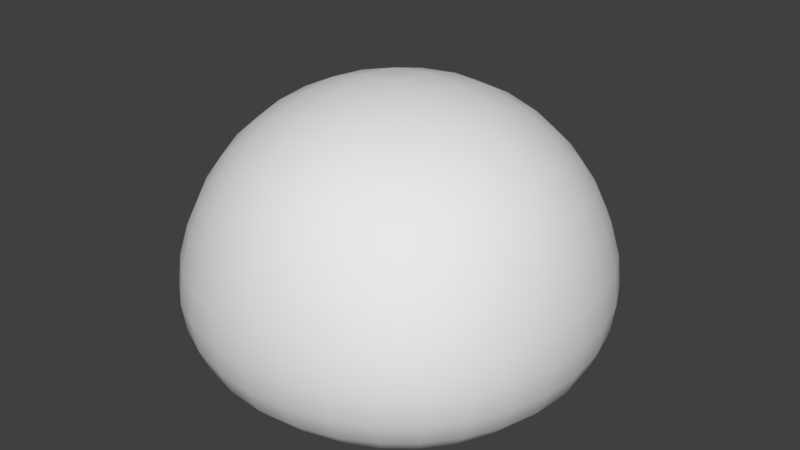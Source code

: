 # Source: Slime.blend  (saved by Blender 2.79.0; exported with 4.5.12 LTS)
import bpy
from mathutils import Matrix  # noqa: F401  (used for matrix-valued properties, if any)

bpy.ops.wm.read_factory_settings(use_empty=True)
scene = bpy.context.scene
scene.name = 'Scene'

# ---- collections
col_collection_1 = bpy.data.collections.new('Collection 1'); scene.collection.children.link(col_collection_1)

# ---- world
world_world = bpy.data.worlds.new('World'); scene.world = world_world
world_world.color = (0.05088, 0.05088, 0.05088)
world_world.use_sun_shadow = False
world_world.sun_shadow_jitter_overblur = 0.0
world_world.cycles.sampling_method = 'MANUAL'

# ---- meshes
me_cube_001 = bpy.data.meshes.new('Cube.001')
me_cube_001.from_pydata([(-0.8492, -6.794e-09, -0.07169), (-0.8346, -0.1723, -0.07237), (-0.7912, -0.3375, -0.07411), (-0.7189, -0.4884, -0.07605), (-0.8346, -6.794e-09, 0.0707), (-0.7912, -7.726e-09, 0.2234), (-0.7189, -6.794e-09, 0.3736), (-0.8346, 0.1723, -0.07237), (-0.7912, 0.3375, -0.07411), (-0.7189, 0.4884, -0.07605), (-0.8346, -6.794e-09, -0.197), (-0.7912, -5.863e-09, -0.3008), (-0.7189, -6.794e-09, -0.3796), (-0.8203, -0.1693, -0.1958), (-0.7775, -0.3315, -0.1937), (-0.7064, -0.4798, -0.192), (-0.7775, -0.1632, -0.2978), (-0.7374, -0.319, -0.2924), (-0.6717, -0.4598, -0.2864), (-0.7064, -0.1571, -0.3754), (-0.6717, -0.3049, -0.3671), (-0.6178, -0.4342, -0.356), (-0.8203, -0.1693, 0.06775), (-0.7775, -0.1632, 0.2176), (-0.7064, -0.1571, 0.3651), (-0.7775, -0.3315, 0.06163), (-0.7374, -0.319, 0.2053), (-0.6717, -0.3049, 0.3451), (-0.7064, -0.4798, 0.05538), (-0.6717, -0.4598, 0.1916), (-0.6178, -0.4342, 0.3194), (-0.8203, 0.1693, 0.06775), (-0.7775, 0.3315, 0.06163), (-0.7064, 0.4798, 0.05538), (-0.7775, 0.1632, 0.2176), (-0.7374, 0.319, 0.2053), (-0.6717, 0.4598, 0.1916), (-0.7064, 0.1571, 0.3651), (-0.6717, 0.3049, 0.3451), (-0.6178, 0.4342, 0.3194), (-0.8203, 0.1693, -0.1958), (-0.7775, 0.1632, -0.2978), (-0.7064, 0.1571, -0.3754), (-0.7775, 0.3315, -0.1937), (-0.7374, 0.319, -0.2924), (-0.6717, 0.3049, -0.3671), (-0.7064, 0.4798, -0.192), (-0.6717, 0.4598, -0.2864), (-0.6178, 0.4342, -0.356), (6.794e-09, 0.8492, -0.07169), (-0.1723, 0.8346, -0.07237), (-0.3375, 0.7912, -0.07411), (-0.4884, 0.7189, -0.07605), (6.794e-09, 0.8346, 0.0707), (5.863e-09, 0.7912, 0.2234), (6.794e-09, 0.7189, 0.3736), (0.1723, 0.8346, -0.07237), (0.3375, 0.7912, -0.07411), (0.4884, 0.7189, -0.07605), (6.794e-09, 0.8346, -0.197), (7.726e-09, 0.7912, -0.3008), (6.794e-09, 0.7189, -0.3796), (-0.1693, 0.8203, -0.1958), (-0.3315, 0.7775, -0.1937), (-0.4798, 0.7064, -0.192), (-0.1632, 0.7775, -0.2978), (-0.319, 0.7374, -0.2924), (-0.4598, 0.6717, -0.2864), (-0.1571, 0.7064, -0.3754), (-0.3049, 0.6717, -0.3671), (-0.4342, 0.6178, -0.356), (-0.1693, 0.8203, 0.06775), (-0.1632, 0.7775, 0.2176), (-0.1571, 0.7064, 0.3651), (-0.3315, 0.7775, 0.06163), (-0.319, 0.7374, 0.2053), (-0.3049, 0.6717, 0.3451), (-0.4798, 0.7064, 0.05538), (-0.4598, 0.6717, 0.1916), (-0.4342, 0.6178, 0.3194), (0.1693, 0.8203, 0.06775), (0.3315, 0.7775, 0.06163), (0.4798, 0.7064, 0.05538), (0.1632, 0.7775, 0.2176), (0.319, 0.7374, 0.2053), (0.4598, 0.6717, 0.1916), (0.1571, 0.7064, 0.3651), (0.3049, 0.6717, 0.3451), (0.4342, 0.6178, 0.3194), (0.1693, 0.8203, -0.1958), (0.1632, 0.7775, -0.2978), (0.1571, 0.7064, -0.3754), (0.3315, 0.7775, -0.1937), (0.319, 0.7374, -0.2924), (0.3049, 0.6717, -0.3671), (0.4798, 0.7064, -0.192), (0.4598, 0.6717, -0.2864), (0.4342, 0.6178, -0.356), (0.8492, -6.794e-09, -0.07169), (0.8346, 0.1723, -0.07237), (0.7912, 0.3375, -0.07411), (0.7189, 0.4884, -0.07605), (0.8346, -6.794e-09, 0.0707), (0.7912, -5.863e-09, 0.2234), (0.7189, -6.794e-09, 0.3736), (0.8346, -0.1723, -0.07237), (0.7912, -0.3375, -0.07411), (0.7189, -0.4884, -0.07605), (0.8346, -6.794e-09, -0.197), (0.7912, -7.726e-09, -0.3008), (0.7189, -6.794e-09, -0.3796), (0.8203, 0.1693, -0.1958), (0.7775, 0.3315, -0.1937), (0.7064, 0.4798, -0.192), (0.7775, 0.1632, -0.2978), (0.7374, 0.319, -0.2924), (0.6717, 0.4598, -0.2864), (0.7064, 0.1571, -0.3754), (0.6717, 0.3049, -0.3671), (0.6178, 0.4342, -0.356), (0.8203, 0.1693, 0.06775), (0.7775, 0.1632, 0.2176), (0.7064, 0.1571, 0.3651), (0.7775, 0.3315, 0.06163), (0.7374, 0.319, 0.2053), (0.6717, 0.3049, 0.3451), (0.7064, 0.4798, 0.05538), (0.6717, 0.4598, 0.1916), (0.6178, 0.4342, 0.3194), (0.8203, -0.1693, 0.06775), (0.7775, -0.3315, 0.06163), (0.7064, -0.4798, 0.05538), (0.7775, -0.1632, 0.2176), (0.7374, -0.319, 0.2053), (0.6717, -0.4598, 0.1916), (0.7064, -0.1571, 0.3651), (0.6717, -0.3049, 0.3451), (0.6178, -0.4342, 0.3194), (0.8203, -0.1693, -0.1958), (0.7775, -0.1632, -0.2978), (0.7064, -0.1571, -0.3754), (0.7775, -0.3315, -0.1937), (0.7374, -0.319, -0.2924), (0.6717, -0.3049, -0.3671), (0.7064, -0.4798, -0.192), (0.6717, -0.4598, -0.2864), (0.6178, -0.4342, -0.356), (6.794e-09, -0.8492, -0.07169), (0.1723, -0.8346, -0.07237), (0.3375, -0.7912, -0.07411), (0.4884, -0.7189, -0.07605), (6.794e-09, -0.8346, 0.0707), (7.726e-09, -0.7912, 0.2234), (6.794e-09, -0.7189, 0.3736), (-0.1723, -0.8346, -0.07237), (-0.3375, -0.7912, -0.07411), (-0.4884, -0.7189, -0.07605), (6.794e-09, -0.8346, -0.197), (5.863e-09, -0.7912, -0.3008), (6.794e-09, -0.7189, -0.3796), (0.1693, -0.8203, -0.1958), (0.3315, -0.7775, -0.1937), (0.4798, -0.7064, -0.192), (0.1632, -0.7775, -0.2978), (0.319, -0.7374, -0.2924), (0.4598, -0.6717, -0.2864), (0.1571, -0.7064, -0.3754), (0.3049, -0.6717, -0.3671), (0.4342, -0.6178, -0.356), (0.1693, -0.8203, 0.06775), (0.1632, -0.7775, 0.2176), (0.1571, -0.7064, 0.3651), (0.3315, -0.7775, 0.06163), (0.319, -0.7374, 0.2053), (0.3049, -0.6717, 0.3451), (0.4798, -0.7064, 0.05538), (0.4598, -0.6717, 0.1916), (0.4342, -0.6178, 0.3194), (-0.1693, -0.8203, 0.06775), (-0.3315, -0.7775, 0.06163), (-0.4798, -0.7064, 0.05538), (-0.1632, -0.7775, 0.2176), (-0.319, -0.7374, 0.2053), (-0.4598, -0.6717, 0.1916), (-0.1571, -0.7064, 0.3651), (-0.3049, -0.6717, 0.3451), (-0.4342, -0.6178, 0.3194), (-0.1693, -0.8203, -0.1958), (-0.1632, -0.7775, -0.2978), (-0.1571, -0.7064, -0.3754), (-0.3315, -0.7775, -0.1937), (-0.319, -0.7374, -0.2924), (-0.3049, -0.6717, -0.3671), (-0.4798, -0.7064, -0.192), (-0.4598, -0.6717, -0.2864), (-0.4342, -0.6178, -0.356), (6.794e-09, -6.794e-09, -0.4335), (6.794e-09, 0.1723, -0.4396), (5.863e-09, 0.3375, -0.4497), (6.794e-09, 0.4884, -0.4506), (0.1723, -6.794e-09, -0.4396), (0.3375, -5.863e-09, -0.4497), (0.4884, -6.794e-09, -0.4506), (6.794e-09, -0.1723, -0.4396), (7.726e-09, -0.3375, -0.4497), (6.794e-09, -0.4884, -0.4506), (-0.1723, -6.794e-09, -0.4396), (-0.3375, -7.726e-09, -0.4497), (-0.4884, -6.794e-09, -0.4506), (-0.1693, 0.1693, -0.4435), (-0.1632, 0.3315, -0.4499), (-0.1571, 0.4798, -0.4478), (-0.3315, 0.1632, -0.4499), (-0.319, 0.319, -0.4494), (-0.3049, 0.4598, -0.4414), (-0.4798, 0.1571, -0.4478), (-0.4598, 0.3049, -0.4414), (-0.4342, 0.4342, -0.4283), (0.1693, 0.1693, -0.4435), (0.3315, 0.1632, -0.4499), (0.4798, 0.1571, -0.4478), (0.1632, 0.3315, -0.4499), (0.319, 0.319, -0.4494), (0.4598, 0.3049, -0.4414), (0.1571, 0.4798, -0.4478), (0.3049, 0.4598, -0.4414), (0.4342, 0.4342, -0.4283), (0.1693, -0.1693, -0.4435), (0.1632, -0.3315, -0.4499), (0.1571, -0.4798, -0.4478), (0.3315, -0.1632, -0.4499), (0.319, -0.319, -0.4494), (0.3049, -0.4598, -0.4414), (0.4798, -0.1571, -0.4478), (0.4598, -0.3049, -0.4414), (0.4342, -0.4342, -0.4283), (-0.1693, -0.1693, -0.4435), (-0.3315, -0.1632, -0.4499), (-0.4798, -0.1571, -0.4478), (-0.1632, -0.3315, -0.4499), (-0.319, -0.319, -0.4494), (-0.4598, -0.3049, -0.4414), (-0.1571, -0.4798, -0.4478), (-0.3049, -0.4598, -0.4414), (-0.4342, -0.4342, -0.4283), (6.794e-09, -6.794e-09, 0.7344), (6.794e-09, 0.1723, 0.7199), (7.726e-09, 0.3375, 0.6764), (6.794e-09, 0.4884, 0.6041), (-0.1723, -6.794e-09, 0.7199), (-0.3375, -5.863e-09, 0.6764), (-0.4884, -6.794e-09, 0.6041), (6.794e-09, -0.1723, 0.7199), (5.863e-09, -0.3375, 0.6764), (6.794e-09, -0.4884, 0.6041), (0.1723, -6.794e-09, 0.7199), (0.3375, -7.726e-09, 0.6764), (0.4884, -6.794e-09, 0.6041), (0.1693, 0.1693, 0.7056), (0.1632, 0.3315, 0.6628), (0.1571, 0.4798, 0.5916), (0.3315, 0.1632, 0.6628), (0.319, 0.319, 0.6227), (0.3049, 0.4598, 0.557), (0.4798, 0.1571, 0.5916), (0.4598, 0.3049, 0.557), (0.4342, 0.4342, 0.503), (-0.1693, 0.1693, 0.7056), (-0.3315, 0.1632, 0.6628), (-0.4798, 0.1571, 0.5916), (-0.1632, 0.3315, 0.6628), (-0.319, 0.319, 0.6227), (-0.4598, 0.3049, 0.557), (-0.1571, 0.4798, 0.5916), (-0.3049, 0.4598, 0.557), (-0.4342, 0.4342, 0.503), (-0.1693, -0.1693, 0.7056), (-0.1632, -0.3315, 0.6628), (-0.1571, -0.4798, 0.5916), (-0.3315, -0.1632, 0.6628), (-0.319, -0.319, 0.6227), (-0.3049, -0.4598, 0.557), (-0.4798, -0.1571, 0.5916), (-0.4598, -0.3049, 0.557), (-0.4342, -0.4342, 0.503), (0.1693, -0.1693, 0.7056), (0.3315, -0.1632, 0.6628), (0.4798, -0.1571, 0.5916), (0.1632, -0.3315, 0.6628), (0.319, -0.319, 0.6227), (0.4598, -0.3049, 0.557), (0.1571, -0.4798, 0.5916), (0.3049, -0.4598, 0.557), (0.4342, -0.4342, 0.503), (-0.54, 0.4199, -0.4021), (-0.5795, 0.2976, -0.4166), (-0.6071, 0.1541, -0.4259), (-0.6179, -6.794e-09, -0.4303), (-0.6071, -0.1541, -0.4259), (-0.5795, -0.2976, -0.4166), (-0.54, -0.4199, -0.4021), (-0.54, -0.54, -0.3494), (-0.5795, -0.5795, -0.2832), (-0.6071, -0.6071, -0.1912), (-0.6179, -0.6179, -0.07708), (-0.6071, -0.6071, 0.05222), (-0.5795, -0.5795, 0.1844), (-0.54, -0.54, 0.3052), (-0.54, -0.4199, 0.4253), (-0.5795, -0.2976, 0.4648), (-0.6071, -0.1541, 0.4924), (-0.6179, -6.794e-09, 0.5031), (-0.6071, 0.1541, 0.4924), (-0.5795, 0.2976, 0.4648), (-0.54, 0.4199, 0.4253), (-0.54, 0.54, 0.3052), (-0.5795, 0.5795, 0.1844), (-0.6071, 0.6071, 0.05222), (-0.6179, 0.6179, -0.07708), (-0.6071, 0.6071, -0.1912), (-0.5795, 0.5795, -0.2832), (-0.54, 0.54, -0.3494), (0.4199, 0.54, -0.4021), (0.2976, 0.5795, -0.4166), (0.1541, 0.6071, -0.4259), (6.794e-09, 0.6179, -0.4303), (-0.1541, 0.6071, -0.4259), (-0.2976, 0.5795, -0.4166), (-0.4199, 0.54, -0.4021), (-0.4199, 0.54, 0.4253), (-0.2976, 0.5795, 0.4648), (-0.1541, 0.6071, 0.4924), (6.794e-09, 0.6179, 0.5031), (0.1541, 0.6071, 0.4924), (0.2976, 0.5795, 0.4648), (0.4199, 0.54, 0.4253), (0.54, 0.54, 0.3052), (0.5795, 0.5795, 0.1844), (0.6071, 0.6071, 0.05222), (0.6179, 0.6179, -0.07708), (0.6071, 0.6071, -0.1912), (0.5795, 0.5795, -0.2832), (0.54, 0.54, -0.3494), (0.54, -0.4199, -0.4021), (0.5795, -0.2976, -0.4166), (0.6071, -0.1541, -0.4259), (0.6179, -6.794e-09, -0.4303), (0.6071, 0.1541, -0.4259), (0.5795, 0.2976, -0.4166), (0.54, 0.4199, -0.4021), (0.54, 0.4199, 0.4253), (0.5795, 0.2976, 0.4648), (0.6071, 0.1541, 0.4924), (0.6179, -6.794e-09, 0.5031), (0.6071, -0.1541, 0.4924), (0.5795, -0.2976, 0.4648), (0.54, -0.4199, 0.4253), (0.54, -0.54, 0.3052), (0.5795, -0.5795, 0.1844), (0.6071, -0.6071, 0.05222), (0.6179, -0.6179, -0.07708), (0.6071, -0.6071, -0.1912), (0.5795, -0.5795, -0.2832), (0.54, -0.54, -0.3494), (-0.4199, -0.54, -0.4021), (-0.2976, -0.5795, -0.4166), (-0.1541, -0.6071, -0.4259), (6.794e-09, -0.6179, -0.4303), (0.1541, -0.6071, -0.4259), (0.2976, -0.5795, -0.4166), (0.4199, -0.54, -0.4021), (0.4199, -0.54, 0.4253), (0.2976, -0.5795, 0.4648), (0.1541, -0.6071, 0.4924), (6.794e-09, -0.6179, 0.5031), (-0.1541, -0.6071, 0.4924), (-0.2976, -0.5795, 0.4648), (-0.4199, -0.54, 0.4253), (-0.5015, -0.5015, -0.3849), (-0.5015, -0.5015, 0.3868), (-0.5015, 0.5015, -0.3849), (-0.5015, 0.5015, 0.3868), (0.5015, -0.5015, -0.3849), (0.5015, -0.5015, 0.3868), (0.5015, 0.5015, -0.3849), (0.5015, 0.5015, 0.3868)], [], [(0, 10, 13, 1), (1, 13, 14, 2), (2, 14, 15, 3), (3, 15, 303, 304), (10, 11, 16, 13), (13, 16, 17, 14), (14, 17, 18, 15), (15, 18, 302, 303), (11, 12, 19, 16), (16, 19, 20, 17), (17, 20, 21, 18), (18, 21, 301, 302), (12, 297, 298, 19), (19, 298, 299, 20), (20, 299, 300, 21), (21, 300, 378, 301), (0, 1, 22, 4), (4, 22, 23, 5), (5, 23, 24, 6), (6, 24, 310, 311), (1, 2, 25, 22), (22, 25, 26, 23), (23, 26, 27, 24), (24, 27, 309, 310), (2, 3, 28, 25), (25, 28, 29, 26), (26, 29, 30, 27), (27, 30, 308, 309), (3, 304, 305, 28), (28, 305, 306, 29), (29, 306, 307, 30), (30, 307, 379, 308), (0, 4, 31, 7), (7, 31, 32, 8), (8, 32, 33, 9), (9, 33, 317, 318), (4, 5, 34, 31), (31, 34, 35, 32), (32, 35, 36, 33), (33, 36, 316, 317), (5, 6, 37, 34), (34, 37, 38, 35), (35, 38, 39, 36), (36, 39, 315, 316), (6, 311, 312, 37), (37, 312, 313, 38), (38, 313, 314, 39), (39, 314, 381, 315), (0, 7, 40, 10), (10, 40, 41, 11), (11, 41, 42, 12), (12, 42, 296, 297), (7, 8, 43, 40), (40, 43, 44, 41), (41, 44, 45, 42), (42, 45, 295, 296), (8, 9, 46, 43), (43, 46, 47, 44), (44, 47, 48, 45), (45, 48, 294, 295), (9, 318, 319, 46), (46, 319, 320, 47), (47, 320, 321, 48), (48, 321, 380, 294), (49, 59, 62, 50), (50, 62, 63, 51), (51, 63, 64, 52), (52, 64, 319, 318), (59, 60, 65, 62), (62, 65, 66, 63), (63, 66, 67, 64), (64, 67, 320, 319), (60, 61, 68, 65), (65, 68, 69, 66), (66, 69, 70, 67), (67, 70, 321, 320), (61, 325, 326, 68), (68, 326, 327, 69), (69, 327, 328, 70), (70, 328, 380, 321), (49, 50, 71, 53), (53, 71, 72, 54), (54, 72, 73, 55), (55, 73, 331, 332), (50, 51, 74, 71), (71, 74, 75, 72), (72, 75, 76, 73), (73, 76, 330, 331), (51, 52, 77, 74), (74, 77, 78, 75), (75, 78, 79, 76), (76, 79, 329, 330), (52, 318, 317, 77), (77, 317, 316, 78), (78, 316, 315, 79), (79, 315, 381, 329), (49, 53, 80, 56), (56, 80, 81, 57), (57, 81, 82, 58), (58, 82, 338, 339), (53, 54, 83, 80), (80, 83, 84, 81), (81, 84, 85, 82), (82, 85, 337, 338), (54, 55, 86, 83), (83, 86, 87, 84), (84, 87, 88, 85), (85, 88, 336, 337), (55, 332, 333, 86), (86, 333, 334, 87), (87, 334, 335, 88), (88, 335, 385, 336), (49, 56, 89, 59), (59, 89, 90, 60), (60, 90, 91, 61), (61, 91, 324, 325), (56, 57, 92, 89), (89, 92, 93, 90), (90, 93, 94, 91), (91, 94, 323, 324), (57, 58, 95, 92), (92, 95, 96, 93), (93, 96, 97, 94), (94, 97, 322, 323), (58, 339, 340, 95), (95, 340, 341, 96), (96, 341, 342, 97), (97, 342, 384, 322), (98, 108, 111, 99), (99, 111, 112, 100), (100, 112, 113, 101), (101, 113, 340, 339), (108, 109, 114, 111), (111, 114, 115, 112), (112, 115, 116, 113), (113, 116, 341, 340), (109, 110, 117, 114), (114, 117, 118, 115), (115, 118, 119, 116), (116, 119, 342, 341), (110, 346, 347, 117), (117, 347, 348, 118), (118, 348, 349, 119), (119, 349, 384, 342), (98, 99, 120, 102), (102, 120, 121, 103), (103, 121, 122, 104), (104, 122, 352, 353), (99, 100, 123, 120), (120, 123, 124, 121), (121, 124, 125, 122), (122, 125, 351, 352), (100, 101, 126, 123), (123, 126, 127, 124), (124, 127, 128, 125), (125, 128, 350, 351), (101, 339, 338, 126), (126, 338, 337, 127), (127, 337, 336, 128), (128, 336, 385, 350), (98, 102, 129, 105), (105, 129, 130, 106), (106, 130, 131, 107), (107, 131, 359, 360), (102, 103, 132, 129), (129, 132, 133, 130), (130, 133, 134, 131), (131, 134, 358, 359), (103, 104, 135, 132), (132, 135, 136, 133), (133, 136, 137, 134), (134, 137, 357, 358), (104, 353, 354, 135), (135, 354, 355, 136), (136, 355, 356, 137), (137, 356, 383, 357), (98, 105, 138, 108), (108, 138, 139, 109), (109, 139, 140, 110), (110, 140, 345, 346), (105, 106, 141, 138), (138, 141, 142, 139), (139, 142, 143, 140), (140, 143, 344, 345), (106, 107, 144, 141), (141, 144, 145, 142), (142, 145, 146, 143), (143, 146, 343, 344), (107, 360, 361, 144), (144, 361, 362, 145), (145, 362, 363, 146), (146, 363, 382, 343), (147, 157, 160, 148), (148, 160, 161, 149), (149, 161, 162, 150), (150, 162, 361, 360), (157, 158, 163, 160), (160, 163, 164, 161), (161, 164, 165, 162), (162, 165, 362, 361), (158, 159, 166, 163), (163, 166, 167, 164), (164, 167, 168, 165), (165, 168, 363, 362), (159, 367, 368, 166), (166, 368, 369, 167), (167, 369, 370, 168), (168, 370, 382, 363), (147, 148, 169, 151), (151, 169, 170, 152), (152, 170, 171, 153), (153, 171, 373, 374), (148, 149, 172, 169), (169, 172, 173, 170), (170, 173, 174, 171), (171, 174, 372, 373), (149, 150, 175, 172), (172, 175, 176, 173), (173, 176, 177, 174), (174, 177, 371, 372), (150, 360, 359, 175), (175, 359, 358, 176), (176, 358, 357, 177), (177, 357, 383, 371), (147, 151, 178, 154), (154, 178, 179, 155), (155, 179, 180, 156), (156, 180, 305, 304), (151, 152, 181, 178), (178, 181, 182, 179), (179, 182, 183, 180), (180, 183, 306, 305), (152, 153, 184, 181), (181, 184, 185, 182), (182, 185, 186, 183), (183, 186, 307, 306), (153, 374, 375, 184), (184, 375, 376, 185), (185, 376, 377, 186), (186, 377, 379, 307), (147, 154, 187, 157), (157, 187, 188, 158), (158, 188, 189, 159), (159, 189, 366, 367), (154, 155, 190, 187), (187, 190, 191, 188), (188, 191, 192, 189), (189, 192, 365, 366), (155, 156, 193, 190), (190, 193, 194, 191), (191, 194, 195, 192), (192, 195, 364, 365), (156, 304, 303, 193), (193, 303, 302, 194), (194, 302, 301, 195), (195, 301, 378, 364), (196, 206, 209, 197), (197, 209, 210, 198), (198, 210, 211, 199), (199, 211, 326, 325), (206, 207, 212, 209), (209, 212, 213, 210), (210, 213, 214, 211), (211, 214, 327, 326), (207, 208, 215, 212), (212, 215, 216, 213), (213, 216, 217, 214), (214, 217, 328, 327), (208, 297, 296, 215), (215, 296, 295, 216), (216, 295, 294, 217), (217, 294, 380, 328), (196, 197, 218, 200), (200, 218, 219, 201), (201, 219, 220, 202), (202, 220, 347, 346), (197, 198, 221, 218), (218, 221, 222, 219), (219, 222, 223, 220), (220, 223, 348, 347), (198, 199, 224, 221), (221, 224, 225, 222), (222, 225, 226, 223), (223, 226, 349, 348), (199, 325, 324, 224), (224, 324, 323, 225), (225, 323, 322, 226), (226, 322, 384, 349), (196, 200, 227, 203), (203, 227, 228, 204), (204, 228, 229, 205), (205, 229, 368, 367), (200, 201, 230, 227), (227, 230, 231, 228), (228, 231, 232, 229), (229, 232, 369, 368), (201, 202, 233, 230), (230, 233, 234, 231), (231, 234, 235, 232), (232, 235, 370, 369), (202, 346, 345, 233), (233, 345, 344, 234), (234, 344, 343, 235), (235, 343, 382, 370), (196, 203, 236, 206), (206, 236, 237, 207), (207, 237, 238, 208), (208, 238, 298, 297), (203, 204, 239, 236), (236, 239, 240, 237), (237, 240, 241, 238), (238, 241, 299, 298), (204, 205, 242, 239), (239, 242, 243, 240), (240, 243, 244, 241), (241, 244, 300, 299), (205, 367, 366, 242), (242, 366, 365, 243), (243, 365, 364, 244), (244, 364, 378, 300), (245, 255, 258, 246), (246, 258, 259, 247), (247, 259, 260, 248), (248, 260, 333, 332), (255, 256, 261, 258), (258, 261, 262, 259), (259, 262, 263, 260), (260, 263, 334, 333), (256, 257, 264, 261), (261, 264, 265, 262), (262, 265, 266, 263), (263, 266, 335, 334), (257, 353, 352, 264), (264, 352, 351, 265), (265, 351, 350, 266), (266, 350, 385, 335), (245, 246, 267, 249), (249, 267, 268, 250), (250, 268, 269, 251), (251, 269, 312, 311), (246, 247, 270, 267), (267, 270, 271, 268), (268, 271, 272, 269), (269, 272, 313, 312), (247, 248, 273, 270), (270, 273, 274, 271), (271, 274, 275, 272), (272, 275, 314, 313), (248, 332, 331, 273), (273, 331, 330, 274), (274, 330, 329, 275), (275, 329, 381, 314), (245, 249, 276, 252), (252, 276, 277, 253), (253, 277, 278, 254), (254, 278, 375, 374), (249, 250, 279, 276), (276, 279, 280, 277), (277, 280, 281, 278), (278, 281, 376, 375), (250, 251, 282, 279), (279, 282, 283, 280), (280, 283, 284, 281), (281, 284, 377, 376), (251, 311, 310, 282), (282, 310, 309, 283), (283, 309, 308, 284), (284, 308, 379, 377), (245, 252, 285, 255), (255, 285, 286, 256), (256, 286, 287, 257), (257, 287, 354, 353), (252, 253, 288, 285), (285, 288, 289, 286), (286, 289, 290, 287), (287, 290, 355, 354), (253, 254, 291, 288), (288, 291, 292, 289), (289, 292, 293, 290), (290, 293, 356, 355), (254, 374, 373, 291), (291, 373, 372, 292), (292, 372, 371, 293), (293, 371, 383, 356)])
me_cube_001.polygons.foreach_set('use_smooth', [True] * 384)
me_cube_001.use_remesh_preserve_volume = False
me_cube_001.use_remesh_preserve_attributes = False
me_cube_001.use_mirror_vertex_groups = False
me_cube_001.update()
arm_armature = bpy.data.armatures.new('Armature')  # bones are not reproduced

# ---- objects
ob_armature = bpy.data.objects.new('Armature', arm_armature)
ob_slime = bpy.data.objects.new('Slime', me_cube_001)

# ---- transforms, parenting, visibility, modifiers, constraints
ob_armature.location = (0.0, 0.0, 0.0)
ob_armature.lineart.crease_threshold = 0.0
ob_slime.parent = ob_armature
ob_slime.location = (0.0, 0.0, 0.0)
ob_slime.lineart.crease_threshold = 0.0
_vg = ob_slime.vertex_groups.new(name='Bone')
for _i, _w in zip([5, 6, 23, 24, 25, 26, 27, 28, 29, 30, 32, 33, 34, 35, 36, 37, 38, 39, 54, 55, 72, 73, 74, 75, 76, 77, 78, 79, 81, 82, 83, 84, 85, 86, 87, 88, 103, 104, 121, 122, 123, 124, 125, 126, 127, 128, 130, 131, 132, 133, 134, 135, 136, 137, 152, 153, 170, 171, 172, 173, 174, 175, 176, 177, 179, 180, 181, 182, 183, 184, 185, 186, 245, 246, 247, 248, 249, 250, 251, 252, 253, 254, 255, 256, 257, 258, 259, 260, 261, 262, 263, 264, 265, 266, 267, 268, 269, 270, 271, 272, 273, 274, 275, 276, 277, 278, 279, 280, 281, 282, 283, 284, 285, 286, 287, 288, 289, 290, 291, 292, 293, 305, 306, 307, 308, 309, 310, 311, 312, 313, 314, 315, 316, 317, 329, 330, 331, 332, 333, 334, 335, 336, 337, 338, 350, 351, 352, 353, 354, 355, 356, 357, 358, 359, 371, 372, 373, 374, 375, 376, 377, 379, 381, 383, 385], [0.04174, 0.125, 0.05125, 0.1232, 0.006061, 0.05712, 0.1153, 0.01543, 0.05838, 0.1035, 0.006061, 0.01543, 0.05125, 0.05712, 0.05838, 0.1232, 0.1153, 0.1035, 0.04174, 0.125, 0.05125, 0.1232, 0.006061, 0.05712, 0.1153, 0.01543, 0.05838, 0.1035, 0.006061, 0.01543, 0.05125, 0.05712, 0.05838, 0.1232, 0.1153, 0.1035, 0.04174, 0.125, 0.05125, 0.1232, 0.006061, 0.05712, 0.1153, 0.01543, 0.05838, 0.1035, 0.006061, 0.01543, 0.05125, 0.05712, 0.05838, 0.1232, 0.1153, 0.1035, 0.04174, 0.125, 0.05125, 0.1232, 0.006061, 0.05712, 0.1153, 0.01543, 0.05838, 0.1035, 0.006061, 0.01543, 0.05125, 0.05712, 0.05838, 0.1232, 0.1153, 0.1035, 0.9911, 0.8886, 0.7191, 0.5176, 0.8886, 0.7191, 0.5176, 0.8886, 0.7191, 0.5176, 0.8886, 0.7191, 0.5176, 0.8209, 0.6742, 0.482, 0.6742, 0.5502, 0.3592, 0.482, 0.3592, 0.2536, 0.8209, 0.6742, 0.482, 0.6742, 0.5502, 0.3592, 0.482, 0.3592, 0.2536, 0.8209, 0.6742, 0.482, 0.6742, 0.5502, 0.3592, 0.482, 0.3592, 0.2536, 0.8209, 0.6742, 0.482, 0.6742, 0.5502, 0.3592, 0.482, 0.3592, 0.2536, 0.01433, 0.05545, 0.09462, 0.1721, 0.2136, 0.2523, 0.2654, 0.2523, 0.2136, 0.1721, 0.09462, 0.05545, 0.01433, 0.1721, 0.2136, 0.2523, 0.2654, 0.2523, 0.2136, 0.1721, 0.09462, 0.05545, 0.01433, 0.1721, 0.2136, 0.2523, 0.2654, 0.2523, 0.2136, 0.1721, 0.09462, 0.05545, 0.01433, 0.1721, 0.2136, 0.2523, 0.2654, 0.2523, 0.2136, 0.1721, 0.1407, 0.1407, 0.1407, 0.1407]): _vg.add([_i], _w, 'REPLACE')
_vg = ob_slime.vertex_groups.new(name='Bone.001')
for _i, _w in zip([55, 56, 57, 58, 60, 61, 80, 81, 82, 83, 84, 85, 86, 87, 88, 89, 90, 91, 92, 93, 94, 95, 96, 97, 98, 99, 100, 101, 102, 103, 104, 105, 106, 107, 108, 109, 110, 111, 112, 113, 114, 115, 116, 117, 118, 119, 120, 121, 122, 123, 124, 125, 126, 127, 128, 129, 130, 131, 132, 133, 134, 135, 136, 137, 138, 139, 140, 141, 142, 143, 144, 145, 146, 148, 149, 150, 153, 158, 159, 160, 161, 162, 163, 164, 165, 166, 167, 168, 169, 170, 171, 172, 173, 174, 175, 176, 177, 197, 198, 199, 200, 201, 202, 203, 204, 205, 209, 210, 211, 218, 219, 220, 221, 222, 223, 224, 225, 226, 227, 228, 229, 230, 231, 232, 233, 234, 235, 236, 239, 242, 247, 248, 253, 254, 255, 256, 257, 258, 259, 260, 261, 262, 263, 264, 265, 266, 273, 278, 285, 286, 287, 288, 289, 290, 291, 292, 293, 322, 323, 324, 325, 326, 331, 332, 333, 334, 335, 336, 337, 338, 339, 340, 341, 342, 343, 344, 345, 346, 347, 348, 349, 350, 351, 352, 353, 354, 355, 356, 357, 358, 359, 360, 361, 362, 363, 366, 367, 368, 369, 370, 371, 372, 373, 374, 375, 382, 383, 384, 385], [0.03257, 0.04487, 0.138, 0.2761, 0.01446, 0.03639, 0.0422, 0.1351, 0.2723, 0.06271, 0.1431, 0.2727, 0.08303, 0.1596, 0.2778, 0.06036, 0.07413, 0.08948, 0.1461, 0.1574, 0.1752, 0.2808, 0.2878, 0.3013, 0.9831, 0.9324, 0.8295, 0.6853, 0.9833, 0.9042, 0.7894, 0.9324, 0.8295, 0.6853, 0.9466, 0.9096, 0.8697, 0.9093, 0.8177, 0.679, 0.8791, 0.7958, 0.6644, 0.8412, 0.761, 0.6383, 0.9276, 0.8706, 0.7682, 0.8244, 0.7864, 0.7072, 0.6807, 0.656, 0.6039, 0.9276, 0.8244, 0.6807, 0.8706, 0.7864, 0.656, 0.7682, 0.7072, 0.6039, 0.9093, 0.8791, 0.8412, 0.8177, 0.7958, 0.761, 0.679, 0.6644, 0.6383, 0.04487, 0.138, 0.2761, 0.03257, 0.01446, 0.03639, 0.06036, 0.1461, 0.2808, 0.07413, 0.1574, 0.2878, 0.08948, 0.1752, 0.3013, 0.0422, 0.06271, 0.08303, 0.1351, 0.1431, 0.1596, 0.2723, 0.2727, 0.2778, 0.05916, 0.07589, 0.06762, 0.1877, 0.5548, 0.725, 0.05916, 0.07589, 0.06762, 2.604e-05, 0.01743, 0.01712, 0.2077, 0.5195, 0.6896, 0.1855, 0.4039, 0.5902, 0.1435, 0.2785, 0.4499, 0.2077, 0.1855, 0.1435, 0.5195, 0.4039, 0.2785, 0.6896, 0.5902, 0.4499, 2.604e-05, 0.01743, 0.01712, 0.04262, 0.05641, 0.04262, 0.05641, 0.058, 0.1816, 0.3639, 0.07695, 0.1013, 0.1093, 0.1922, 0.2115, 0.2052, 0.3721, 0.4102, 0.3631, 0.00971, 0.00971, 0.07695, 0.1922, 0.3721, 0.1013, 0.2115, 0.4102, 0.1093, 0.2052, 0.3631, 0.3406, 0.2093, 0.1113, 0.05513, 0.008308, 0.007744, 0.05316, 0.09979, 0.1804, 0.3, 0.4459, 0.4661, 0.4769, 0.4808, 0.4803, 0.4769, 0.4714, 0.5806, 0.7007, 0.7846, 0.8147, 0.7846, 0.7007, 0.5806, 0.5102, 0.5832, 0.6142, 0.624, 0.6142, 0.5832, 0.5102, 0.4459, 0.4661, 0.4769, 0.4808, 0.4803, 0.4769, 0.4714, 0.008308, 0.05513, 0.1113, 0.2093, 0.3406, 0.3, 0.1804, 0.09979, 0.05316, 0.007744, 0.4651, 0.4218, 0.4651, 0.4218]): _vg.add([_i], _w, 'REPLACE')
_vg = ob_slime.vertex_groups.new(name='Bone.002')
for _i, _w in zip([0, 1, 2, 3, 4, 5, 6, 7, 8, 9, 10, 11, 12, 13, 14, 15, 16, 17, 18, 19, 20, 21, 22, 23, 24, 25, 26, 27, 28, 29, 30, 31, 32, 33, 34, 35, 36, 37, 38, 39, 40, 41, 42, 43, 44, 45, 46, 47, 48, 50, 51, 52, 55, 60, 61, 62, 63, 64, 65, 66, 67, 68, 69, 70, 71, 72, 73, 74, 75, 76, 77, 78, 79, 153, 154, 155, 156, 158, 159, 178, 179, 180, 181, 182, 183, 184, 185, 186, 187, 188, 189, 190, 191, 192, 193, 194, 195, 197, 198, 199, 203, 204, 205, 206, 207, 208, 209, 210, 211, 212, 213, 214, 215, 216, 217, 218, 221, 224, 227, 228, 229, 236, 237, 238, 239, 240, 241, 242, 243, 244, 247, 248, 249, 250, 251, 253, 254, 260, 267, 268, 269, 270, 271, 272, 273, 274, 275, 276, 277, 278, 279, 280, 281, 282, 283, 284, 291, 294, 295, 296, 297, 298, 299, 300, 301, 302, 303, 304, 305, 306, 307, 308, 309, 310, 311, 312, 313, 314, 315, 316, 317, 318, 319, 320, 321, 324, 325, 326, 327, 328, 329, 330, 331, 332, 333, 364, 365, 366, 367, 368, 373, 374, 375, 376, 377, 378, 379, 380, 381], [0.9831, 0.9324, 0.8295, 0.6853, 0.9833, 0.9042, 0.7894, 0.9324, 0.8295, 0.6853, 0.9466, 0.9096, 0.8697, 0.9093, 0.8177, 0.679, 0.8791, 0.7958, 0.6644, 0.8412, 0.761, 0.6383, 0.9276, 0.8706, 0.7682, 0.8244, 0.7864, 0.7072, 0.6807, 0.656, 0.6039, 0.9276, 0.8244, 0.6807, 0.8706, 0.7864, 0.656, 0.7682, 0.7072, 0.6039, 0.9093, 0.8791, 0.8412, 0.8177, 0.7958, 0.761, 0.679, 0.6644, 0.6383, 0.04487, 0.138, 0.2761, 0.03257, 0.01446, 0.03639, 0.06036, 0.1461, 0.2808, 0.07413, 0.1574, 0.2878, 0.08948, 0.1752, 0.3013, 0.0422, 0.06271, 0.08303, 0.1351, 0.1431, 0.1596, 0.2723, 0.2727, 0.2778, 0.03257, 0.04487, 0.138, 0.2761, 0.01446, 0.03639, 0.0422, 0.1351, 0.2723, 0.06271, 0.1431, 0.2727, 0.08303, 0.1596, 0.2778, 0.06036, 0.07413, 0.08948, 0.1461, 0.1574, 0.1752, 0.2808, 0.2878, 0.3013, 0.05916, 0.07589, 0.06762, 0.05916, 0.07589, 0.06762, 0.1877, 0.5548, 0.725, 0.2077, 0.1855, 0.1435, 0.5195, 0.4039, 0.2785, 0.6896, 0.5902, 0.4499, 2.604e-05, 0.01743, 0.01712, 2.604e-05, 0.01743, 0.01712, 0.2077, 0.5195, 0.6896, 0.1855, 0.4039, 0.5902, 0.1435, 0.2785, 0.4499, 0.04262, 0.05641, 0.058, 0.1816, 0.3639, 0.04262, 0.05641, 0.00971, 0.07695, 0.1922, 0.3721, 0.1013, 0.2115, 0.4102, 0.1093, 0.2052, 0.3631, 0.07695, 0.1013, 0.1093, 0.1922, 0.2115, 0.2052, 0.3721, 0.4102, 0.3631, 0.00971, 0.5806, 0.7007, 0.7846, 0.8147, 0.7846, 0.7007, 0.5806, 0.4714, 0.4769, 0.4803, 0.4808, 0.4769, 0.4661, 0.4459, 0.5102, 0.5832, 0.6142, 0.624, 0.6142, 0.5832, 0.5102, 0.4459, 0.4661, 0.4769, 0.4808, 0.4803, 0.4769, 0.4714, 0.008308, 0.05513, 0.1113, 0.2093, 0.3406, 0.3, 0.1804, 0.09979, 0.05316, 0.007744, 0.3406, 0.2093, 0.1113, 0.05513, 0.008308, 0.007744, 0.05316, 0.09979, 0.1804, 0.3, 0.4651, 0.4218, 0.4651, 0.4218]): _vg.add([_i], _w, 'REPLACE')
_vg = ob_slime.vertex_groups.new(name='Bone.003')
for _i, _w in zip([1, 2, 3, 6, 11, 12, 13, 14, 15, 16, 17, 18, 19, 20, 21, 22, 23, 24, 25, 26, 27, 28, 29, 30, 104, 105, 106, 107, 109, 110, 129, 130, 131, 132, 133, 134, 135, 136, 137, 138, 139, 140, 141, 142, 143, 144, 145, 146, 147, 148, 149, 150, 151, 152, 153, 154, 155, 156, 157, 158, 159, 160, 161, 162, 163, 164, 165, 166, 167, 168, 169, 170, 171, 172, 173, 174, 175, 176, 177, 178, 179, 180, 181, 182, 183, 184, 185, 186, 187, 188, 189, 190, 191, 192, 193, 194, 195, 200, 201, 202, 203, 204, 205, 206, 207, 208, 209, 212, 215, 218, 219, 220, 227, 228, 229, 230, 231, 232, 233, 234, 235, 236, 237, 238, 239, 240, 241, 242, 243, 244, 250, 251, 252, 253, 254, 256, 257, 264, 269, 276, 277, 278, 279, 280, 281, 282, 283, 284, 285, 286, 287, 288, 289, 290, 291, 292, 293, 296, 297, 298, 299, 300, 301, 302, 303, 304, 305, 306, 307, 308, 309, 310, 311, 312, 343, 344, 345, 346, 347, 352, 353, 354, 355, 356, 357, 358, 359, 360, 361, 362, 363, 364, 365, 366, 367, 368, 369, 370, 371, 372, 373, 374, 375, 376, 377, 378, 379, 382, 383], [0.04487, 0.138, 0.2761, 0.03257, 0.01446, 0.03639, 0.06036, 0.1461, 0.2808, 0.07413, 0.1574, 0.2878, 0.08948, 0.1752, 0.3013, 0.0422, 0.06271, 0.08303, 0.1351, 0.1431, 0.1596, 0.2723, 0.2727, 0.2778, 0.03257, 0.04487, 0.138, 0.2761, 0.01446, 0.03639, 0.0422, 0.1351, 0.2723, 0.06271, 0.1431, 0.2727, 0.08303, 0.1596, 0.2778, 0.06036, 0.07413, 0.08948, 0.1461, 0.1574, 0.1752, 0.2808, 0.2878, 0.3013, 0.9831, 0.9324, 0.8295, 0.6853, 0.9833, 0.9042, 0.7894, 0.9324, 0.8295, 0.6853, 0.9466, 0.9096, 0.8697, 0.9093, 0.8177, 0.679, 0.8791, 0.7958, 0.6644, 0.8412, 0.761, 0.6383, 0.9276, 0.8706, 0.7682, 0.8244, 0.7864, 0.7072, 0.6807, 0.656, 0.6039, 0.9276, 0.8244, 0.6807, 0.8706, 0.7864, 0.656, 0.7682, 0.7072, 0.6039, 0.9093, 0.8791, 0.8412, 0.8177, 0.7958, 0.761, 0.679, 0.6644, 0.6383, 0.05916, 0.07589, 0.06762, 0.1877, 0.5548, 0.725, 0.05916, 0.07589, 0.06762, 2.604e-05, 0.01743, 0.01712, 2.604e-05, 0.01743, 0.01712, 0.2077, 0.5195, 0.6896, 0.1855, 0.4039, 0.5902, 0.1435, 0.2785, 0.4499, 0.2077, 0.1855, 0.1435, 0.5195, 0.4039, 0.2785, 0.6896, 0.5902, 0.4499, 0.04262, 0.05641, 0.058, 0.1816, 0.3639, 0.04262, 0.05641, 0.00971, 0.00971, 0.07695, 0.1922, 0.3721, 0.1013, 0.2115, 0.4102, 0.1093, 0.2052, 0.3631, 0.07695, 0.1013, 0.1093, 0.1922, 0.2115, 0.2052, 0.3721, 0.4102, 0.3631, 0.008308, 0.05513, 0.1113, 0.2093, 0.3406, 0.4714, 0.4769, 0.4803, 0.4808, 0.4769, 0.4661, 0.4459, 0.3, 0.1804, 0.09979, 0.05316, 0.007744, 0.3406, 0.2093, 0.1113, 0.05513, 0.008308, 0.007744, 0.05316, 0.09979, 0.1804, 0.3, 0.4459, 0.4661, 0.4769, 0.4808, 0.4803, 0.4769, 0.4714, 0.5806, 0.7007, 0.7846, 0.8147, 0.7846, 0.7007, 0.5806, 0.5102, 0.5832, 0.6142, 0.624, 0.6142, 0.5832, 0.5102, 0.4651, 0.4218, 0.4651, 0.4218]): _vg.add([_i], _w, 'REPLACE')
_vg = ob_slime.vertex_groups.new(name='Bone.004')
for _i, _w in zip([6, 7, 8, 9, 11, 12, 31, 32, 33, 34, 35, 36, 37, 38, 39, 40, 41, 42, 43, 44, 45, 46, 47, 48, 49, 50, 51, 52, 53, 54, 55, 56, 57, 58, 59, 60, 61, 62, 63, 64, 65, 66, 67, 68, 69, 70, 71, 72, 73, 74, 75, 76, 77, 78, 79, 80, 81, 82, 83, 84, 85, 86, 87, 88, 89, 90, 91, 92, 93, 94, 95, 96, 97, 99, 100, 101, 104, 109, 110, 111, 112, 113, 114, 115, 116, 117, 118, 119, 120, 121, 122, 123, 124, 125, 126, 127, 128, 197, 198, 199, 200, 201, 202, 206, 207, 208, 209, 210, 211, 212, 213, 214, 215, 216, 217, 218, 219, 220, 221, 222, 223, 224, 225, 226, 227, 230, 233, 236, 237, 238, 246, 247, 248, 250, 251, 256, 257, 258, 259, 260, 261, 262, 263, 264, 265, 266, 267, 268, 269, 270, 271, 272, 273, 274, 275, 282, 287, 294, 295, 296, 297, 298, 310, 311, 312, 313, 314, 315, 316, 317, 318, 319, 320, 321, 322, 323, 324, 325, 326, 327, 328, 329, 330, 331, 332, 333, 334, 335, 336, 337, 338, 339, 340, 341, 342, 345, 346, 347, 348, 349, 350, 351, 352, 353, 354, 380, 381, 384, 385], [0.03257, 0.04487, 0.138, 0.2761, 0.01446, 0.03639, 0.0422, 0.1351, 0.2723, 0.06271, 0.1431, 0.2727, 0.08303, 0.1596, 0.2778, 0.06036, 0.07413, 0.08948, 0.1461, 0.1574, 0.1752, 0.2808, 0.2878, 0.3013, 0.9831, 0.9324, 0.8295, 0.6853, 0.9833, 0.9042, 0.7894, 0.9324, 0.8295, 0.6853, 0.9466, 0.9096, 0.8697, 0.9093, 0.8177, 0.679, 0.8791, 0.7958, 0.6644, 0.8412, 0.761, 0.6383, 0.9276, 0.8706, 0.7682, 0.8244, 0.7864, 0.7072, 0.6807, 0.656, 0.6039, 0.9276, 0.8244, 0.6807, 0.8706, 0.7864, 0.656, 0.7682, 0.7072, 0.6039, 0.9093, 0.8791, 0.8412, 0.8177, 0.7958, 0.761, 0.679, 0.6644, 0.6383, 0.04487, 0.138, 0.2761, 0.03257, 0.01446, 0.03639, 0.06036, 0.1461, 0.2808, 0.07413, 0.1574, 0.2878, 0.08948, 0.1752, 0.3013, 0.0422, 0.06271, 0.08303, 0.1351, 0.1431, 0.1596, 0.2723, 0.2727, 0.2778, 0.1877, 0.5548, 0.725, 0.05916, 0.07589, 0.06762, 0.05916, 0.07589, 0.06762, 0.2077, 0.5195, 0.6896, 0.1855, 0.4039, 0.5902, 0.1435, 0.2785, 0.4499, 0.2077, 0.1855, 0.1435, 0.5195, 0.4039, 0.2785, 0.6896, 0.5902, 0.4499, 2.604e-05, 0.01743, 0.01712, 2.604e-05, 0.01743, 0.01712, 0.058, 0.1816, 0.3639, 0.04262, 0.05641, 0.04262, 0.05641, 0.07695, 0.1922, 0.3721, 0.1013, 0.2115, 0.4102, 0.1093, 0.2052, 0.3631, 0.07695, 0.1013, 0.1093, 0.1922, 0.2115, 0.2052, 0.3721, 0.4102, 0.3631, 0.00971, 0.00971, 0.3406, 0.2093, 0.1113, 0.05513, 0.008308, 0.007744, 0.05316, 0.09979, 0.1804, 0.3, 0.4459, 0.4661, 0.4769, 0.4808, 0.4803, 0.4769, 0.4714, 0.5806, 0.7007, 0.7846, 0.8147, 0.7846, 0.7007, 0.5806, 0.5102, 0.5832, 0.6142, 0.624, 0.6142, 0.5832, 0.5102, 0.4459, 0.4661, 0.4769, 0.4808, 0.4803, 0.4769, 0.4714, 0.008308, 0.05513, 0.1113, 0.2093, 0.3406, 0.3, 0.1804, 0.09979, 0.05316, 0.007744, 0.4651, 0.4218, 0.4651, 0.4218]): _vg.add([_i], _w, 'REPLACE')
_vg = ob_slime.vertex_groups.new(name='Bone.005')
for _i, _w in zip([12, 17, 18, 19, 20, 21, 42, 44, 45, 47, 48, 61, 66, 67, 68, 69, 70, 91, 93, 94, 96, 97, 110, 115, 116, 117, 118, 119, 140, 142, 143, 145, 146, 159, 164, 165, 166, 167, 168, 189, 191, 192, 194, 195, 196, 197, 198, 199, 200, 201, 202, 203, 204, 205, 206, 207, 208, 209, 210, 211, 212, 213, 214, 215, 216, 217, 218, 219, 220, 221, 222, 223, 224, 225, 226, 227, 228, 229, 230, 231, 232, 233, 234, 235, 236, 237, 238, 239, 240, 241, 242, 243, 244, 294, 295, 296, 297, 298, 299, 300, 301, 302, 320, 321, 322, 323, 324, 325, 326, 327, 328, 341, 342, 343, 344, 345, 346, 347, 348, 349, 362, 363, 364, 365, 366, 367, 368, 369, 370, 378, 380, 382, 384], [0.0282, 0.002666, 0.004781, 0.0302, 0.03155, 0.0288, 0.0302, 0.002666, 0.03155, 0.004781, 0.0288, 0.0282, 0.002666, 0.004781, 0.0302, 0.03155, 0.0288, 0.0302, 0.002666, 0.03155, 0.004781, 0.0288, 0.0282, 0.002666, 0.004781, 0.0302, 0.03155, 0.0288, 0.0302, 0.002666, 0.03155, 0.004781, 0.0288, 0.0282, 0.002666, 0.004781, 0.0302, 0.03155, 0.0288, 0.0302, 0.002666, 0.03155, 0.004781, 0.0288, 0.9885, 0.6818, 0.2831, 0.1322, 0.6818, 0.2831, 0.1322, 0.6818, 0.2831, 0.1322, 0.6818, 0.2831, 0.1322, 0.5338, 0.2473, 0.1243, 0.2473, 0.1585, 0.1014, 0.1243, 0.1014, 0.07579, 0.5338, 0.2473, 0.1243, 0.2473, 0.1585, 0.1014, 0.1243, 0.1014, 0.07579, 0.5338, 0.2473, 0.1243, 0.2473, 0.1585, 0.1014, 0.1243, 0.1014, 0.07579, 0.5338, 0.2473, 0.1243, 0.2473, 0.1585, 0.1014, 0.1243, 0.1014, 0.07579, 0.056, 0.06348, 0.0681, 0.06919, 0.0681, 0.06348, 0.056, 0.02461, 0.002905, 0.002905, 0.02461, 0.056, 0.06348, 0.0681, 0.06919, 0.0681, 0.06348, 0.056, 0.002905, 0.02461, 0.056, 0.06348, 0.0681, 0.06919, 0.0681, 0.06348, 0.056, 0.002905, 0.02461, 0.056, 0.06348, 0.0681, 0.06919, 0.0681, 0.06348, 0.056, 0.04764, 0.04764, 0.04764, 0.04764]): _vg.add([_i], _w, 'REPLACE')
_m = ob_slime.modifiers.new('Armature', 'ARMATURE')
_m.object = ob_armature

# ---- collection membership
col_collection_1.objects.link(ob_armature)
col_collection_1.objects.link(ob_slime)

# ---- scene / render settings (as saved in the file)
scene.frame_start = 1; scene.frame_end = 250; scene.frame_set(1)
scene.render.engine = 'CYCLES'
scene.render.resolution_percentage = 50
scene.render.dither_intensity = 0.0
scene.cycles.use_denoising = False
scene.cycles.samples = 128
scene.cycles.sampling_pattern = 'TABULATED_SOBOL'
scene.cycles.use_adaptive_sampling = False
scene.cycles.use_light_tree = False
scene.cycles.blur_glossy = 0.0
scene.cycles.sample_clamp_indirect = 0.0
scene.view_settings.view_transform = 'Standard'
bpy.context.view_layer.update()

# ---- added for rendering (the .blend has no active camera and no usable light): camera, sun
cam_auto = bpy.data.cameras.new('AutoCamera')
cam_auto.lens = 50.0
cam_auto.sensor_width = 36.0
cam_auto.clip_end = 1000.0
ob_auto_camera = bpy.data.objects.new('AutoCamera', cam_auto)
scene.collection.objects.link(ob_auto_camera)
ob_auto_camera.location = (2.47801, -2.97361, 2.1243)
ob_auto_camera.rotation_euler = (1.09748, -7.21219e-08, 0.694738)
scene.camera = ob_auto_camera
light_auto_sun = bpy.data.lights.new('AutoSun', 'SUN')
light_auto_sun.energy = 3.0
light_auto_sun.angle = 0.0523599
ob_auto_sun = bpy.data.objects.new('AutoSun', light_auto_sun)
scene.collection.objects.link(ob_auto_sun)
ob_auto_sun.rotation_euler = (0.872665, 0.174533, 0.523599)
bpy.context.view_layer.update()
